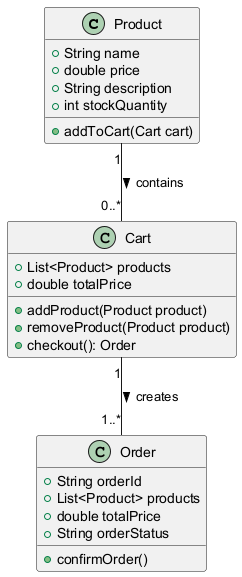

The diagram above was rendered by PlantUML. Its source (embedded in the PNG):
@startuml
class Product {
    +String name
    +double price
    +String description
    +int stockQuantity
    +addToCart(Cart cart)
}

class Cart {
    +List<Product> products
    +double totalPrice
    +addProduct(Product product)
    +removeProduct(Product product)
    +checkout(): Order
}

class Order {
    +String orderId
    +List<Product> products
    +double totalPrice
    +String orderStatus
    +confirmOrder()
}

Product "1" -- "0..*" Cart : contains >
Cart "1" -- "1..*" Order : creates >
@enduml